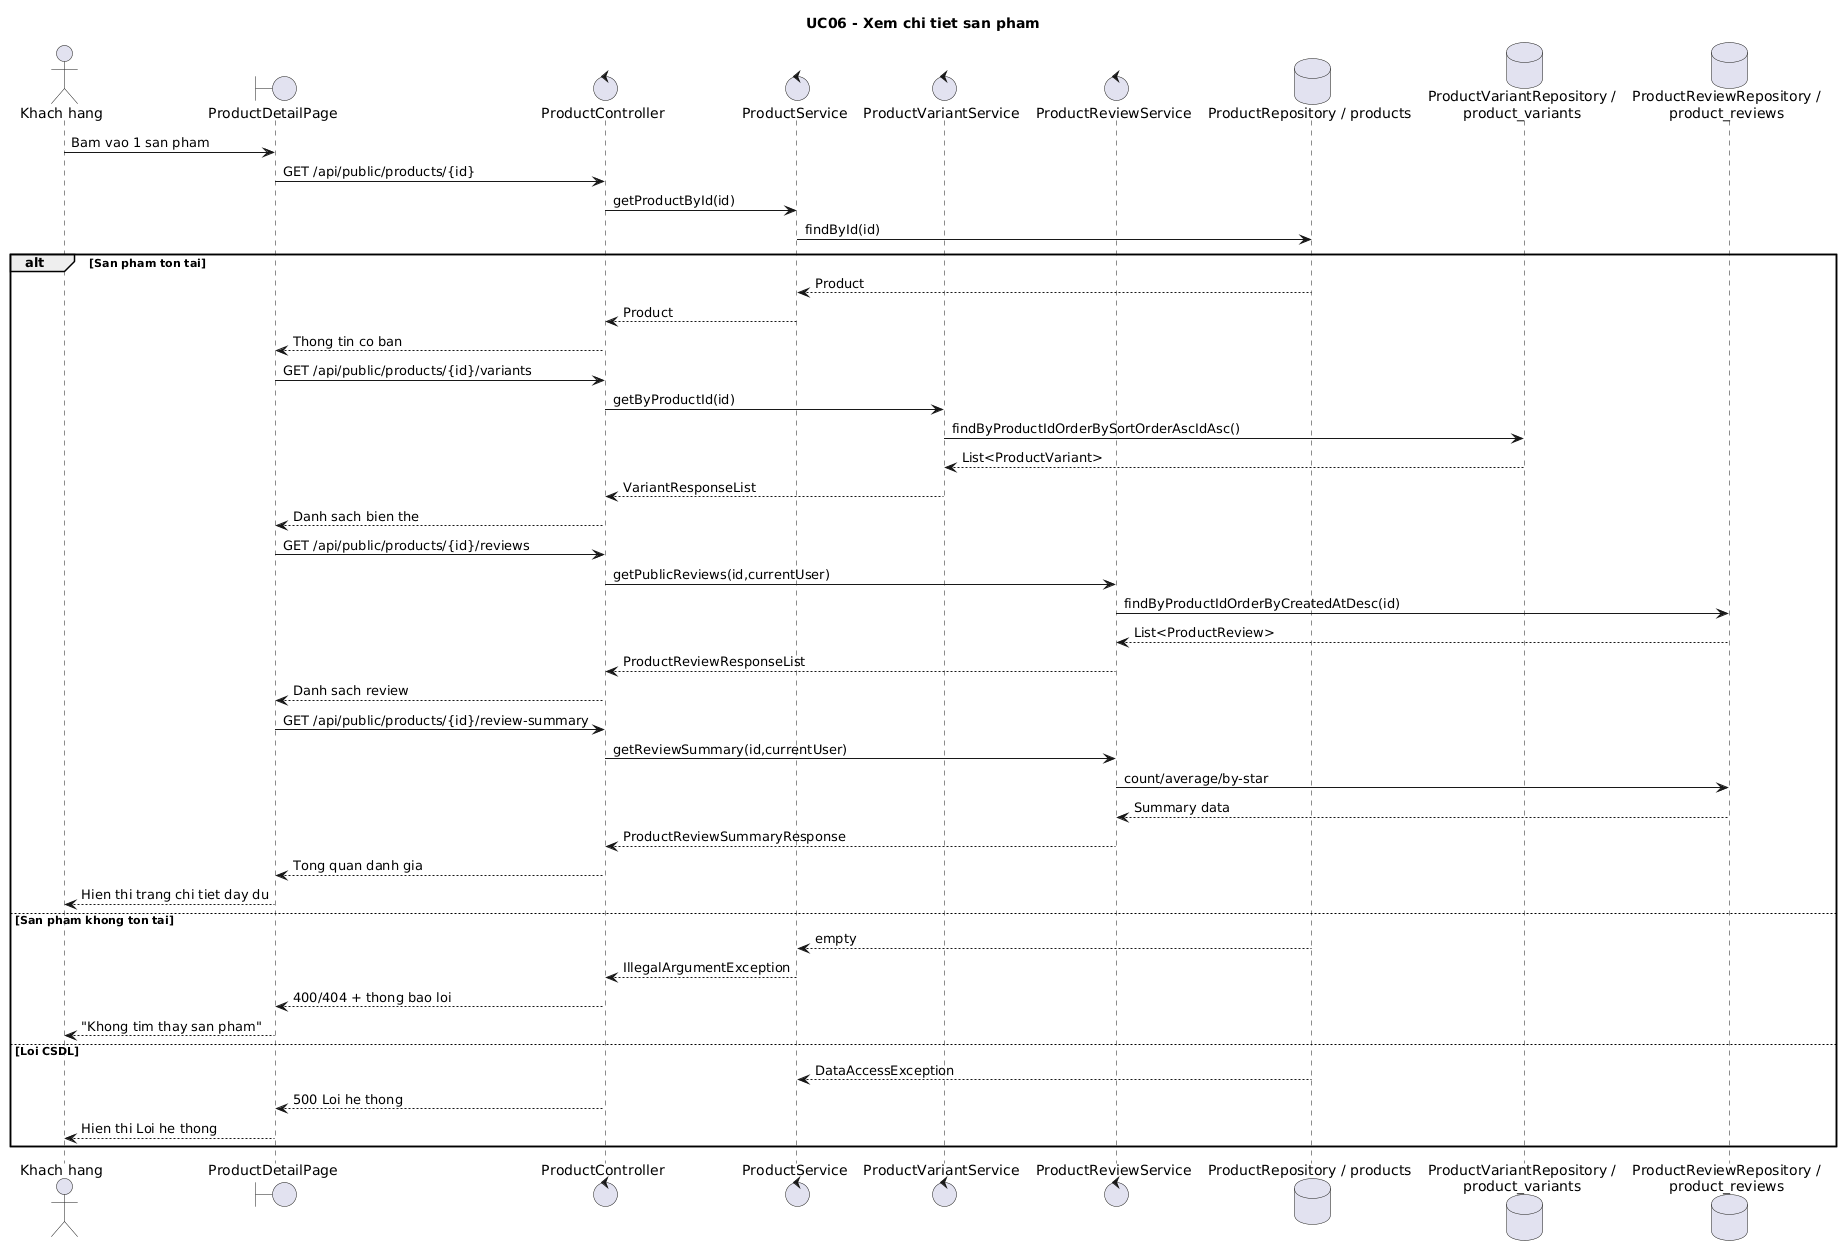

The diagram above was rendered by PlantUML. Its source (embedded in the PNG):
@startuml UC06_sequence
title UC06 - Xem chi tiet san pham
actor "Khach hang" as Customer
boundary "ProductDetailPage" as ProductDetailPage
control "ProductController" as ProductController
control "ProductService" as ProductService
control "ProductVariantService" as ProductVariantService
control "ProductReviewService" as ProductReviewService
database "ProductRepository / products" as ProductRepo
database "ProductVariantRepository /\nproduct_variants" as VariantRepo
database "ProductReviewRepository /\nproduct_reviews" as ReviewRepo

Customer -> ProductDetailPage : Bam vao 1 san pham
ProductDetailPage -> ProductController : GET /api/public/products/{id}
ProductController -> ProductService : getProductById(id)
ProductService -> ProductRepo : findById(id)
alt San pham ton tai
  ProductRepo --> ProductService : Product
  ProductService --> ProductController : Product
  ProductController --> ProductDetailPage : Thong tin co ban

  ProductDetailPage -> ProductController : GET /api/public/products/{id}/variants
  ProductController -> ProductVariantService : getByProductId(id)
  ProductVariantService -> VariantRepo : findByProductIdOrderBySortOrderAscIdAsc()
  VariantRepo --> ProductVariantService : List<ProductVariant>
  ProductVariantService --> ProductController : VariantResponseList
  ProductController --> ProductDetailPage : Danh sach bien the

  ProductDetailPage -> ProductController : GET /api/public/products/{id}/reviews
  ProductController -> ProductReviewService : getPublicReviews(id,currentUser)
  ProductReviewService -> ReviewRepo : findByProductIdOrderByCreatedAtDesc(id)
  ReviewRepo --> ProductReviewService : List<ProductReview>
  ProductReviewService --> ProductController : ProductReviewResponseList
  ProductController --> ProductDetailPage : Danh sach review

  ProductDetailPage -> ProductController : GET /api/public/products/{id}/review-summary
  ProductController -> ProductReviewService : getReviewSummary(id,currentUser)
  ProductReviewService -> ReviewRepo : count/average/by-star
  ReviewRepo --> ProductReviewService : Summary data
  ProductReviewService --> ProductController : ProductReviewSummaryResponse
  ProductController --> ProductDetailPage : Tong quan danh gia
  ProductDetailPage --> Customer : Hien thi trang chi tiet day du
else San pham khong ton tai
  ProductRepo --> ProductService : empty
  ProductService --> ProductController : IllegalArgumentException
  ProductController --> ProductDetailPage : 400/404 + thong bao loi
  ProductDetailPage --> Customer : "Khong tim thay san pham"
else Loi CSDL
  ProductRepo --> ProductService : DataAccessException
  ProductController --> ProductDetailPage : 500 Loi he thong
  ProductDetailPage --> Customer : Hien thi Loi he thong
end
@enduml